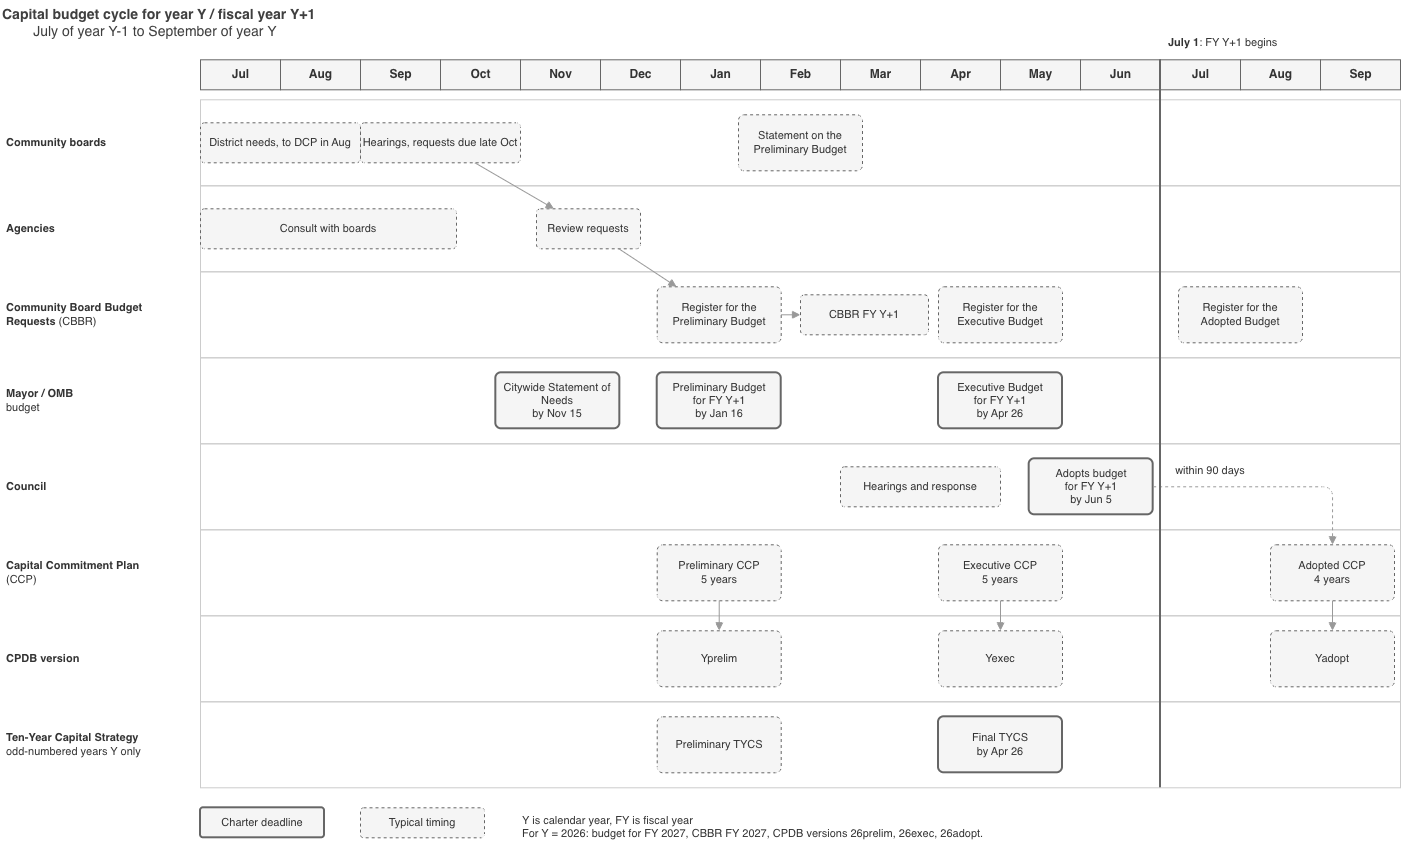

The diagram above was exported from draw.io. Its source (the exported page's mxGraphModel, read from the mxfile embedded in the PNG):
<mxGraphModel dx="1031" dy="559" grid="1" gridSize="10" guides="1" tooltips="1" connect="1" arrows="1" fold="1" page="1" pageScale="1" pageWidth="1500" pageHeight="900" background="#ffffff" math="0" shadow="0">
  <root>
    <mxCell id="0" />
    <mxCell id="1" parent="0" />
    <mxCell id="2" parent="1" style="text;html=1;whiteSpace=wrap;strokeColor=none;fillColor=none;fontColor=#333333;fontSize=14;align=left;" value="&lt;b style=&quot;color: rgb(63, 63, 63); scrollbar-color: rgba(121, 121, 121, 0.4) rgb(30, 30, 30);&quot;&gt;Capital budget cycle for year Y / fiscal year Y+1&lt;/b&gt;&lt;div style=&quot;color: rgb(63, 63, 63); scrollbar-color: rgba(121, 121, 121, 0.4) rgb(30, 30, 30);&quot;&gt;&lt;span style=&quot;color: rgb(63, 63, 63); scrollbar-color: rgba(121, 121, 121, 0.4) rgb(30, 30, 30); white-space: pre;&quot;&gt;&#09;&lt;/span&gt;July of year Y-1 to September of year Y&lt;/div&gt;" vertex="1">
      <mxGeometry height="30" width="900" x="40" y="20" as="geometry" />
    </mxCell>
    <mxCell id="3" parent="1" style="rounded=0;html=1;align=center;fontStyle=1;fillColor=#f5f5f5;strokeColor=#666666;fontColor=#333333;" value="Jul" vertex="1">
      <mxGeometry height="30" width="80" x="240" y="80" as="geometry" />
    </mxCell>
    <mxCell id="4" parent="1" style="rounded=0;html=1;align=center;fontStyle=1;fillColor=#f5f5f5;strokeColor=#666666;fontColor=#333333;" value="Aug" vertex="1">
      <mxGeometry height="30" width="80" x="320" y="80" as="geometry" />
    </mxCell>
    <mxCell id="5" parent="1" style="rounded=0;html=1;align=center;fontStyle=1;fillColor=#f5f5f5;strokeColor=#666666;fontColor=#333333;" value="Sep" vertex="1">
      <mxGeometry height="30" width="80" x="400" y="80" as="geometry" />
    </mxCell>
    <mxCell id="6" parent="1" style="rounded=0;html=1;align=center;fontStyle=1;fillColor=#f5f5f5;strokeColor=#666666;fontColor=#333333;" value="Oct" vertex="1">
      <mxGeometry height="30" width="80" x="480" y="80" as="geometry" />
    </mxCell>
    <mxCell id="7" parent="1" style="rounded=0;html=1;align=center;fontStyle=1;fillColor=#f5f5f5;strokeColor=#666666;fontColor=#333333;" value="Nov" vertex="1">
      <mxGeometry height="30" width="80" x="560" y="80" as="geometry" />
    </mxCell>
    <mxCell id="8" parent="1" style="rounded=0;html=1;align=center;fontStyle=1;fillColor=#f5f5f5;strokeColor=#666666;fontColor=#333333;" value="Dec" vertex="1">
      <mxGeometry height="30" width="80" x="640" y="80" as="geometry" />
    </mxCell>
    <mxCell id="9" parent="1" style="rounded=0;html=1;align=center;fontStyle=1;fillColor=#f5f5f5;strokeColor=#666666;fontColor=#333333;" value="Jan" vertex="1">
      <mxGeometry height="30" width="80" x="720" y="80" as="geometry" />
    </mxCell>
    <mxCell id="10" parent="1" style="rounded=0;html=1;align=center;fontStyle=1;fillColor=#f5f5f5;strokeColor=#666666;fontColor=#333333;" value="Feb" vertex="1">
      <mxGeometry height="30" width="80" x="800" y="80" as="geometry" />
    </mxCell>
    <mxCell id="11" parent="1" style="rounded=0;html=1;align=center;fontStyle=1;fillColor=#f5f5f5;strokeColor=#666666;fontColor=#333333;" value="Mar" vertex="1">
      <mxGeometry height="30" width="80" x="880" y="80" as="geometry" />
    </mxCell>
    <mxCell id="12" parent="1" style="rounded=0;html=1;align=center;fontStyle=1;fillColor=#f5f5f5;strokeColor=#666666;fontColor=#333333;" value="Apr" vertex="1">
      <mxGeometry height="30" width="80" x="960" y="80" as="geometry" />
    </mxCell>
    <mxCell id="13" parent="1" style="rounded=0;html=1;align=center;fontStyle=1;fillColor=#f5f5f5;strokeColor=#666666;fontColor=#333333;" value="May" vertex="1">
      <mxGeometry height="30" width="80" x="1040" y="80" as="geometry" />
    </mxCell>
    <mxCell id="14" parent="1" style="rounded=0;html=1;align=center;fontStyle=1;fillColor=#f5f5f5;strokeColor=#666666;fontColor=#333333;" value="Jun" vertex="1">
      <mxGeometry height="30" width="80" x="1120" y="80" as="geometry" />
    </mxCell>
    <mxCell id="15" parent="1" style="rounded=0;html=1;align=center;fontStyle=1;fillColor=#f5f5f5;strokeColor=#666666;fontColor=#333333;" value="Jul" vertex="1">
      <mxGeometry height="30" width="80" x="1200" y="80" as="geometry" />
    </mxCell>
    <mxCell id="16" parent="1" style="rounded=0;html=1;align=center;fontStyle=1;fillColor=#f5f5f5;strokeColor=#666666;fontColor=#333333;" value="Aug" vertex="1">
      <mxGeometry height="30" width="80" x="1280" y="80" as="geometry" />
    </mxCell>
    <mxCell id="17" parent="1" style="rounded=0;html=1;align=center;fontStyle=1;fillColor=#f5f5f5;strokeColor=#666666;fontColor=#333333;" value="Sep" vertex="1">
      <mxGeometry height="30" width="80" x="1360" y="80" as="geometry" />
    </mxCell>
    <mxCell id="18" parent="1" style="text;html=1;whiteSpace=wrap;strokeColor=none;fillColor=none;fontColor=#333333;align=left;verticalAlign=middle;fontSize=11;spacingLeft=4;" value="&lt;b&gt;Community boards&lt;/b&gt;" vertex="1">
      <mxGeometry height="86" width="190" x="40" y="120" as="geometry" />
    </mxCell>
    <mxCell id="19" parent="1" style="rounded=0;html=1;fillColor=none;strokeColor=#cccccc;" value="" vertex="1">
      <mxGeometry height="86" width="1200" x="240" y="120" as="geometry" />
    </mxCell>
    <mxCell id="20" parent="1" style="text;html=1;whiteSpace=wrap;strokeColor=none;fillColor=none;fontColor=#333333;align=left;verticalAlign=middle;fontSize=11;spacingLeft=4;" value="&lt;b&gt;Agencies&lt;/b&gt;" vertex="1">
      <mxGeometry height="86" width="190" x="40" y="206" as="geometry" />
    </mxCell>
    <mxCell id="21" parent="1" style="rounded=0;html=1;fillColor=none;strokeColor=#cccccc;" value="" vertex="1">
      <mxGeometry height="86" width="1200" x="240" y="206" as="geometry" />
    </mxCell>
    <mxCell id="22" parent="1" style="text;html=1;whiteSpace=wrap;strokeColor=none;fillColor=none;fontColor=#333333;align=left;verticalAlign=middle;fontSize=11;spacingLeft=4;" value="&lt;b&gt;Community Board Budget Requests&lt;/b&gt; (CBBR)" vertex="1">
      <mxGeometry height="86" width="190" x="40" y="292" as="geometry" />
    </mxCell>
    <mxCell id="23" parent="1" style="rounded=0;html=1;fillColor=none;strokeColor=#cccccc;" value="" vertex="1">
      <mxGeometry height="86" width="1200" x="240" y="292" as="geometry" />
    </mxCell>
    <mxCell id="24" parent="1" style="text;html=1;whiteSpace=wrap;strokeColor=none;fillColor=none;fontColor=#333333;align=left;verticalAlign=middle;fontSize=11;spacingLeft=4;" value="&lt;b&gt;Mayor / OMB&lt;/b&gt;&lt;br&gt;budget" vertex="1">
      <mxGeometry height="86" width="190" x="40" y="378" as="geometry" />
    </mxCell>
    <mxCell id="25" parent="1" style="rounded=0;html=1;fillColor=none;strokeColor=#cccccc;" value="" vertex="1">
      <mxGeometry height="86" width="1200" x="240" y="378" as="geometry" />
    </mxCell>
    <mxCell id="26" parent="1" style="text;html=1;whiteSpace=wrap;strokeColor=none;fillColor=none;fontColor=#333333;align=left;verticalAlign=middle;fontSize=11;spacingLeft=4;" value="&lt;b&gt;Council&lt;/b&gt;" vertex="1">
      <mxGeometry height="86" width="190" x="40" y="464" as="geometry" />
    </mxCell>
    <mxCell id="27" parent="1" style="rounded=0;html=1;fillColor=none;strokeColor=#cccccc;" value="" vertex="1">
      <mxGeometry height="86" width="1200" x="240" y="464" as="geometry" />
    </mxCell>
    <mxCell id="28" parent="1" style="text;html=1;whiteSpace=wrap;strokeColor=none;fillColor=none;fontColor=#333333;align=left;verticalAlign=middle;fontSize=11;spacingLeft=4;" value="&lt;b&gt;Capital Commitment Plan&lt;/b&gt;&lt;br&gt;(CCP)" vertex="1">
      <mxGeometry height="86" width="190" x="40" y="550" as="geometry" />
    </mxCell>
    <mxCell id="29" parent="1" style="rounded=0;html=1;fillColor=none;strokeColor=#cccccc;" value="" vertex="1">
      <mxGeometry height="86" width="1200" x="240" y="550" as="geometry" />
    </mxCell>
    <mxCell id="30" parent="1" style="text;html=1;whiteSpace=wrap;strokeColor=none;fillColor=none;fontColor=#333333;align=left;verticalAlign=middle;fontSize=11;spacingLeft=4;" value="&lt;b&gt;CPDB version&lt;/b&gt;" vertex="1">
      <mxGeometry height="86" width="190" x="40" y="636" as="geometry" />
    </mxCell>
    <mxCell id="31" parent="1" style="rounded=0;html=1;fillColor=none;strokeColor=#cccccc;" value="" vertex="1">
      <mxGeometry height="86" width="1200" x="240" y="636" as="geometry" />
    </mxCell>
    <mxCell id="32" parent="1" style="text;html=1;whiteSpace=wrap;strokeColor=none;fillColor=none;fontColor=#333333;align=left;verticalAlign=middle;fontSize=11;spacingLeft=4;" value="&lt;b&gt;Ten-Year Capital Strategy&lt;/b&gt;&lt;br&gt;odd-numbered years Y only" vertex="1">
      <mxGeometry height="86" width="190" x="40" y="722" as="geometry" />
    </mxCell>
    <mxCell id="33" parent="1" style="rounded=0;html=1;fillColor=none;strokeColor=#cccccc;" value="" vertex="1">
      <mxGeometry height="86" width="1200" x="240" y="722" as="geometry" />
    </mxCell>
    <mxCell id="34" parent="1" style="rounded=1;arcSize=10;whiteSpace=wrap;html=1;align=center;fontSize=11;fillColor=#f5f5f5;strokeColor=#666666;fontColor=#333333;dashed=1;" value="District needs, to DCP in Aug" vertex="1">
      <mxGeometry height="40" width="160" x="240" y="143" as="geometry" />
    </mxCell>
    <mxCell id="35" parent="1" style="rounded=1;arcSize=10;whiteSpace=wrap;html=1;align=center;fontSize=11;fillColor=#f5f5f5;strokeColor=#666666;fontColor=#333333;dashed=1;" value="Hearings, requests due late Oct" vertex="1">
      <mxGeometry height="40" width="160" x="400" y="143" as="geometry" />
    </mxCell>
    <mxCell id="36" parent="1" style="rounded=1;arcSize=10;whiteSpace=wrap;html=1;align=center;fontSize=11;fillColor=#f5f5f5;strokeColor=#666666;fontColor=#333333;dashed=1;" value="Statement on the Preliminary Budget" vertex="1">
      <mxGeometry height="56" width="124" x="778" y="135" as="geometry" />
    </mxCell>
    <mxCell id="37" parent="1" style="rounded=1;arcSize=10;whiteSpace=wrap;html=1;align=center;fontSize=11;fillColor=#f5f5f5;strokeColor=#666666;fontColor=#333333;dashed=1;" value="Consult with boards" vertex="1">
      <mxGeometry height="40" width="256" x="240" y="229" as="geometry" />
    </mxCell>
    <mxCell id="38" parent="1" style="rounded=1;arcSize=10;whiteSpace=wrap;html=1;align=center;fontSize=11;fillColor=#f5f5f5;strokeColor=#666666;fontColor=#333333;dashed=1;" value="Review requests" vertex="1">
      <mxGeometry height="40" width="104" x="576" y="229" as="geometry" />
    </mxCell>
    <mxCell id="39" edge="1" parent="1" source="35" style="endArrow=block;endFill=1;html=1;strokeColor=#999999;" target="38">
      <mxGeometry relative="1" as="geometry" />
    </mxCell>
    <mxCell id="40" parent="1" style="rounded=1;arcSize=10;whiteSpace=wrap;html=1;align=center;fontSize=11;fillColor=#f5f5f5;strokeColor=#666666;fontColor=#333333;dashed=1;" value="Register for the Preliminary Budget" vertex="1">
      <mxGeometry height="56" width="124" x="696.7096774193549" y="307" as="geometry" />
    </mxCell>
    <mxCell id="41" edge="1" parent="1" source="38" style="endArrow=block;endFill=1;html=1;strokeColor=#999999;" target="40">
      <mxGeometry relative="1" as="geometry" />
    </mxCell>
    <mxCell id="42" parent="1" style="rounded=1;arcSize=10;whiteSpace=wrap;html=1;align=center;fontSize=11;fillColor=#f5f5f5;strokeColor=#666666;fontColor=#333333;dashed=1;" value="&lt;div&gt;CBBR FY Y+1&lt;/div&gt;" vertex="1">
      <mxGeometry height="40" width="128" x="840" y="315" as="geometry" />
    </mxCell>
    <mxCell id="43" edge="1" parent="1" source="40" style="endArrow=block;endFill=1;html=1;strokeColor=#999999;" target="42">
      <mxGeometry relative="1" as="geometry" />
    </mxCell>
    <mxCell id="44" parent="1" style="rounded=1;arcSize=10;whiteSpace=wrap;html=1;align=center;fontSize=11;fillColor=#f5f5f5;strokeColor=#666666;fontColor=#333333;dashed=1;" value="Register for the Executive Budget" vertex="1">
      <mxGeometry height="56" width="124" x="978" y="307" as="geometry" />
    </mxCell>
    <mxCell id="45" parent="1" style="rounded=1;arcSize=10;whiteSpace=wrap;html=1;align=center;fontSize=11;fillColor=#f5f5f5;strokeColor=#666666;fontColor=#333333;dashed=1;" value="Register for the&lt;div&gt;Adopted Budget&lt;/div&gt;" vertex="1">
      <mxGeometry height="56" width="124" x="1218" y="307" as="geometry" />
    </mxCell>
    <mxCell id="46" parent="1" style="rounded=1;arcSize=10;whiteSpace=wrap;html=1;align=center;fontSize=11;fillColor=#f5f5f5;strokeColor=#666666;fontColor=#333333;strokeWidth=2;" value="Citywide Statement of Needs&lt;br&gt;by Nov 15" vertex="1">
      <mxGeometry height="56" width="124" x="535.3333333333334" y="393" as="geometry" />
    </mxCell>
    <mxCell id="47" parent="1" style="rounded=1;arcSize=10;whiteSpace=wrap;html=1;align=center;fontSize=11;fillColor=#f5f5f5;strokeColor=#666666;fontColor=#333333;strokeWidth=2;" value="Preliminary Budget&lt;br&gt;for FY Y+1&lt;br&gt;by Jan 16" vertex="1">
      <mxGeometry height="56" width="124" x="696.7096774193549" y="393" as="geometry" />
    </mxCell>
    <mxCell id="48" parent="1" style="rounded=1;arcSize=10;whiteSpace=wrap;html=1;align=center;fontSize=11;fillColor=#f5f5f5;strokeColor=#666666;fontColor=#333333;strokeWidth=2;" value="Executive Budget&lt;br&gt;for FY Y+1&lt;br&gt;by Apr 26" vertex="1">
      <mxGeometry height="56" width="124" x="978" y="393" as="geometry" />
    </mxCell>
    <mxCell id="49" parent="1" style="rounded=1;arcSize=10;whiteSpace=wrap;html=1;align=center;fontSize=11;fillColor=#f5f5f5;strokeColor=#666666;fontColor=#333333;dashed=1;" value="Hearings and response" vertex="1">
      <mxGeometry height="40" width="160" x="880" y="487" as="geometry" />
    </mxCell>
    <mxCell id="50" parent="1" style="rounded=1;arcSize=10;whiteSpace=wrap;html=1;align=center;fontSize=11;fillColor=#f5f5f5;strokeColor=#666666;fontColor=#333333;strokeWidth=2;" value="Adopts budget&lt;br&gt;for FY Y+1&lt;br&gt;by Jun 5" vertex="1">
      <mxGeometry height="56" width="124" x="1068.6666666666665" y="479" as="geometry" />
    </mxCell>
    <mxCell id="51" parent="1" style="rounded=1;arcSize=10;whiteSpace=wrap;html=1;align=center;fontSize=11;fillColor=#f5f5f5;strokeColor=#666666;fontColor=#333333;dashed=1;" value="Preliminary CCP&lt;br&gt;5 years" vertex="1">
      <mxGeometry height="56" width="124" x="696.7096774193549" y="565" as="geometry" />
    </mxCell>
    <mxCell id="52" parent="1" style="rounded=1;arcSize=10;whiteSpace=wrap;html=1;align=center;fontSize=11;fillColor=#f5f5f5;strokeColor=#666666;fontColor=#333333;dashed=1;" value="Executive CCP&lt;br&gt;5 years" vertex="1">
      <mxGeometry height="56" width="124" x="978" y="565" as="geometry" />
    </mxCell>
    <mxCell id="53" parent="1" style="rounded=1;arcSize=10;whiteSpace=wrap;html=1;align=center;fontSize=11;fillColor=#f5f5f5;strokeColor=#666666;fontColor=#333333;dashed=1;" value="Adopted CCP&lt;br&gt;4 years" vertex="1">
      <mxGeometry height="56" width="124" x="1310" y="565" as="geometry" />
    </mxCell>
    <mxCell id="54" edge="1" parent="1" source="50" style="endArrow=block;endFill=1;html=1;strokeColor=#999999;dashed=1;edgeStyle=orthogonalEdgeStyle;" target="53">
      <mxGeometry relative="1" as="geometry" />
    </mxCell>
    <mxCell id="55" parent="1" style="text;html=1;whiteSpace=wrap;strokeColor=none;fillColor=none;fontColor=#333333;fontSize=11;align=center;" value="within 90 days" vertex="1">
      <mxGeometry height="20" width="100" x="1200" y="478" as="geometry" />
    </mxCell>
    <mxCell id="56" parent="1" style="rounded=1;arcSize=10;whiteSpace=wrap;html=1;align=center;fontSize=11;fillColor=#f5f5f5;strokeColor=#666666;fontColor=#333333;dashed=1;" value="Yprelim" vertex="1">
      <mxGeometry height="56" width="124" x="696.7096774193549" y="651" as="geometry" />
    </mxCell>
    <mxCell id="57" edge="1" parent="1" source="51" style="endArrow=block;endFill=1;html=1;strokeColor=#999999;" target="56">
      <mxGeometry relative="1" as="geometry" />
    </mxCell>
    <mxCell id="58" parent="1" style="rounded=1;arcSize=10;whiteSpace=wrap;html=1;align=center;fontSize=11;fillColor=#f5f5f5;strokeColor=#666666;fontColor=#333333;dashed=1;" value="Yexec" vertex="1">
      <mxGeometry height="56" width="124" x="978" y="651" as="geometry" />
    </mxCell>
    <mxCell id="59" edge="1" parent="1" source="52" style="endArrow=block;endFill=1;html=1;strokeColor=#999999;" target="58">
      <mxGeometry relative="1" as="geometry" />
    </mxCell>
    <mxCell id="60" parent="1" style="rounded=1;arcSize=10;whiteSpace=wrap;html=1;align=center;fontSize=11;fillColor=#f5f5f5;strokeColor=#666666;fontColor=#333333;dashed=1;" value="Yadopt" vertex="1">
      <mxGeometry height="56" width="124" x="1310" y="651" as="geometry" />
    </mxCell>
    <mxCell id="61" edge="1" parent="1" source="53" style="endArrow=block;endFill=1;html=1;strokeColor=#999999;" target="60">
      <mxGeometry relative="1" as="geometry" />
    </mxCell>
    <mxCell id="62" parent="1" style="rounded=1;arcSize=10;whiteSpace=wrap;html=1;align=center;fontSize=11;fillColor=#f5f5f5;strokeColor=#666666;fontColor=#333333;dashed=1;" value="Preliminary TYCS" vertex="1">
      <mxGeometry height="56" width="124" x="696.7096774193549" y="737" as="geometry" />
    </mxCell>
    <mxCell id="63" parent="1" style="rounded=1;arcSize=10;whiteSpace=wrap;html=1;align=center;fontSize=11;fillColor=#f5f5f5;strokeColor=#666666;fontColor=#333333;strokeWidth=2;" value="Final TYCS&lt;br&gt;by Apr 26" vertex="1">
      <mxGeometry height="56" width="124" x="978" y="737" as="geometry" />
    </mxCell>
    <mxCell id="64" parent="1" style="rounded=0;html=1;fillColor=#666666;strokeColor=none;" value="" vertex="1">
      <mxGeometry height="728" width="2" x="1199" y="80" as="geometry" />
    </mxCell>
    <mxCell id="65" parent="1" style="text;html=1;whiteSpace=wrap;strokeColor=none;fillColor=none;fontColor=#333333;align=left;fontSize=11;" value="&lt;b&gt;July 1&lt;/b&gt;: FY Y+1 begins" vertex="1">
      <mxGeometry height="26" width="200" x="1206" y="50" as="geometry" />
    </mxCell>
    <mxCell id="66" parent="1" style="rounded=1;arcSize=10;whiteSpace=wrap;html=1;align=center;fontSize=11;fillColor=#f5f5f5;strokeColor=#666666;fontColor=#333333;strokeWidth=2;" value="Charter deadline" vertex="1">
      <mxGeometry height="30" width="124" x="240" y="828" as="geometry" />
    </mxCell>
    <mxCell id="67" parent="1" style="rounded=1;arcSize=10;whiteSpace=wrap;html=1;align=center;fontSize=11;fillColor=#f5f5f5;strokeColor=#666666;fontColor=#333333;dashed=1;" value="Typical timing" vertex="1">
      <mxGeometry height="30" width="124" x="400" y="828" as="geometry" />
    </mxCell>
    <mxCell id="68" parent="1" style="text;html=1;whiteSpace=wrap;strokeColor=none;fillColor=none;fontColor=#333333;align=left;fontSize=11;" value="Y is calendar year, FY is fiscal year&lt;div&gt;For Y = 2026: budget for FY 2027, CBBR FY 2027, CPDB versions 26prelim, 26exec, 26adopt.&lt;/div&gt;" vertex="1">
      <mxGeometry height="30" width="668" x="560" y="828" as="geometry" />
    </mxCell>
  </root>
</mxGraphModel>